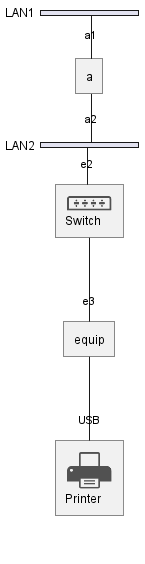

The diagram above was rendered by PlantUML. Its source (embedded in the PNG):
@startuml
!include <office/Devices/device_printer>
!include <office/Devices/switch>
nwdiag {
    network LAN1 {
        a [address = "a1"]
    }
    network LAN2 {
        a [address = "a2"]
        switch [address = "e2" description = "<$switch>\nSwitch"]
    }
    switch -- equip
    equip [address = "e3"]
    equip -- printer
    printer [address = "USB" description = "<$device_printer>\nPrinter"]
}
@enduml